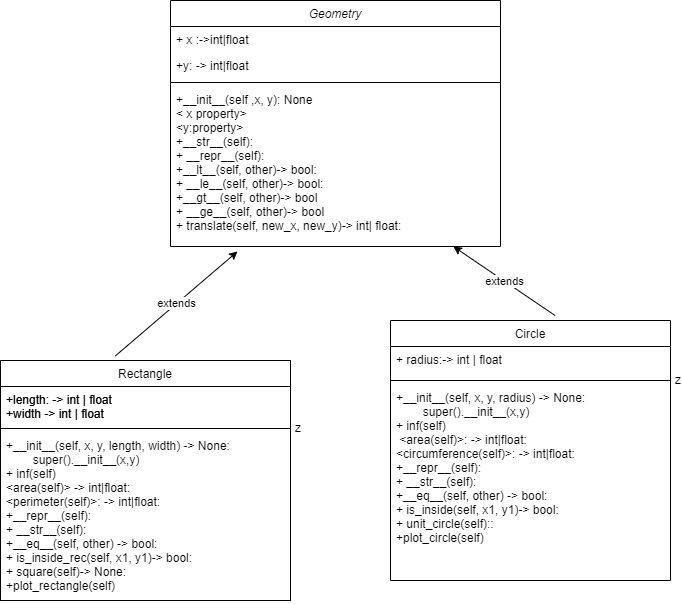

The diagram above was exported from draw.io. Its source (the exported page's mxGraphModel, read from the mxfile embedded in the PNG):
<mxGraphModel dx="1469" dy="819" grid="1" gridSize="10" guides="1" tooltips="1" connect="1" arrows="1" fold="1" page="1" pageScale="1" pageWidth="827" pageHeight="1169" math="0" shadow="0">
  <root>
    <mxCell id="WIyWlLk6GJQsqaUBKTNV-0" />
    <mxCell id="WIyWlLk6GJQsqaUBKTNV-1" parent="WIyWlLk6GJQsqaUBKTNV-0" />
    <mxCell id="zkfFHV4jXpPFQw0GAbJ--0" value="Geometry" style="swimlane;fontStyle=2;align=center;verticalAlign=top;childLayout=stackLayout;horizontal=1;startSize=26;horizontalStack=0;resizeParent=1;resizeLast=0;collapsible=1;marginBottom=0;rounded=0;shadow=0;strokeWidth=1;" parent="WIyWlLk6GJQsqaUBKTNV-1" vertex="1">
      <mxGeometry x="290" y="30" width="330" height="246" as="geometry">
        <mxRectangle x="230" y="140" width="160" height="26" as="alternateBounds" />
      </mxGeometry>
    </mxCell>
    <mxCell id="zkfFHV4jXpPFQw0GAbJ--1" value="+ x :-&gt;int|float" style="text;align=left;verticalAlign=top;spacingLeft=4;spacingRight=4;overflow=hidden;rotatable=0;points=[[0,0.5],[1,0.5]];portConstraint=eastwest;" parent="zkfFHV4jXpPFQw0GAbJ--0" vertex="1">
      <mxGeometry y="26" width="330" height="26" as="geometry" />
    </mxCell>
    <mxCell id="zkfFHV4jXpPFQw0GAbJ--2" value="+y: -&gt; int|float" style="text;align=left;verticalAlign=top;spacingLeft=4;spacingRight=4;overflow=hidden;rotatable=0;points=[[0,0.5],[1,0.5]];portConstraint=eastwest;rounded=0;shadow=0;html=0;" parent="zkfFHV4jXpPFQw0GAbJ--0" vertex="1">
      <mxGeometry y="52" width="330" height="26" as="geometry" />
    </mxCell>
    <mxCell id="zkfFHV4jXpPFQw0GAbJ--4" value="" style="line;html=1;strokeWidth=1;align=left;verticalAlign=middle;spacingTop=-1;spacingLeft=3;spacingRight=3;rotatable=0;labelPosition=right;points=[];portConstraint=eastwest;" parent="zkfFHV4jXpPFQw0GAbJ--0" vertex="1">
      <mxGeometry y="78" width="330" height="8" as="geometry" />
    </mxCell>
    <mxCell id="zkfFHV4jXpPFQw0GAbJ--3" value="+__init__(self ,x, y): None&#10;&lt; x property&gt;&#10;&lt;y:property&gt;&#10;+__str__(self):&#10;+ __repr__(self):&#10;+__lt__(self, other)-&gt; bool: &#10;+ __le__(self, other)-&gt; bool:&#10;+__gt__(self, other)-&gt; bool &#10;+ __ge__(self, other)-&gt; bool  &#10;+ translate(self, new_x, new_y)-&gt; int| float:&#10;&#10;" style="text;align=left;verticalAlign=top;spacingLeft=4;spacingRight=4;overflow=hidden;rotatable=0;points=[[0,0.5],[1,0.5]];portConstraint=eastwest;rounded=0;shadow=0;html=0;" parent="zkfFHV4jXpPFQw0GAbJ--0" vertex="1">
      <mxGeometry y="86" width="330" height="160" as="geometry" />
    </mxCell>
    <mxCell id="zkfFHV4jXpPFQw0GAbJ--6" value="Rectangle" style="swimlane;fontStyle=0;align=center;verticalAlign=top;childLayout=stackLayout;horizontal=1;startSize=26;horizontalStack=0;resizeParent=1;resizeLast=0;collapsible=1;marginBottom=0;rounded=0;shadow=0;strokeWidth=1;" parent="WIyWlLk6GJQsqaUBKTNV-1" vertex="1">
      <mxGeometry x="120" y="390" width="290" height="240" as="geometry">
        <mxRectangle x="130" y="380" width="160" height="26" as="alternateBounds" />
      </mxGeometry>
    </mxCell>
    <mxCell id="zkfFHV4jXpPFQw0GAbJ--7" value="+length: -&gt; int | float&#10;+width -&gt; int | float&#10;" style="text;align=left;verticalAlign=top;spacingLeft=4;spacingRight=4;overflow=hidden;rotatable=0;points=[[0,0.5],[1,0.5]];portConstraint=eastwest;" parent="zkfFHV4jXpPFQw0GAbJ--6" vertex="1">
      <mxGeometry y="26" width="290" height="38" as="geometry" />
    </mxCell>
    <mxCell id="zkfFHV4jXpPFQw0GAbJ--9" value="z" style="line;html=1;strokeWidth=1;align=left;verticalAlign=middle;spacingTop=-1;spacingLeft=3;spacingRight=3;rotatable=0;labelPosition=right;points=[];portConstraint=eastwest;" parent="zkfFHV4jXpPFQw0GAbJ--6" vertex="1">
      <mxGeometry y="64" width="290" height="8" as="geometry" />
    </mxCell>
    <mxCell id="zkfFHV4jXpPFQw0GAbJ--11" value="+__init__(self, x, y, length, width) -&gt; None:&#10;        super().__init__(x,y)&#10;+ inf(self)&#10;&lt;area(self)&gt; -&gt; int|float: &#10;&lt;perimeter(self)&gt;: -&gt; int|float:&#10;+__repr__(self):&#10;+ __str__(self):&#10;+__eq__(self, other) -&gt; bool:&#10;+ is_inside_rec(self, x1, y1)-&gt; bool:&#10;+ square(self)-&gt; None:&#10;+plot_rectangle(self)" style="text;align=left;verticalAlign=top;spacingLeft=4;spacingRight=4;overflow=hidden;rotatable=0;points=[[0,0.5],[1,0.5]];portConstraint=eastwest;" parent="zkfFHV4jXpPFQw0GAbJ--6" vertex="1">
      <mxGeometry y="72" width="290" height="168" as="geometry" />
    </mxCell>
    <mxCell id="57HgC6EqrdPvUklzKnXq-4" value="Circle" style="swimlane;fontStyle=0;align=center;verticalAlign=top;childLayout=stackLayout;horizontal=1;startSize=26;horizontalStack=0;resizeParent=1;resizeLast=0;collapsible=1;marginBottom=0;rounded=0;shadow=0;strokeWidth=1;" parent="WIyWlLk6GJQsqaUBKTNV-1" vertex="1">
      <mxGeometry x="510" y="350" width="280" height="260" as="geometry">
        <mxRectangle x="130" y="380" width="160" height="26" as="alternateBounds" />
      </mxGeometry>
    </mxCell>
    <mxCell id="57HgC6EqrdPvUklzKnXq-6" value="+ radius:-&gt; int | float" style="text;align=left;verticalAlign=top;spacingLeft=4;spacingRight=4;overflow=hidden;rotatable=0;points=[[0,0.5],[1,0.5]];portConstraint=eastwest;" parent="57HgC6EqrdPvUklzKnXq-4" vertex="1">
      <mxGeometry y="26" width="280" height="30" as="geometry" />
    </mxCell>
    <mxCell id="57HgC6EqrdPvUklzKnXq-7" value="z" style="line;html=1;strokeWidth=1;align=left;verticalAlign=middle;spacingTop=-1;spacingLeft=3;spacingRight=3;rotatable=0;labelPosition=right;points=[];portConstraint=eastwest;" parent="57HgC6EqrdPvUklzKnXq-4" vertex="1">
      <mxGeometry y="56" width="280" height="8" as="geometry" />
    </mxCell>
    <mxCell id="57HgC6EqrdPvUklzKnXq-8" value="+__init__(self, x, y, radius) -&gt; None:&#10;        super().__init__(x,y)&#10;+ inf(self)&#10; &lt;area(self)&gt;: -&gt; int|float:&#10;&lt;circumference(self)&gt;: -&gt; int|float:&#10;+__repr__(self):&#10;+ __str__(self):&#10;+__eq__(self, other) -&gt; bool:&#10;+ is_inside(self, x1, y1)-&gt; bool:&#10;+ unit_circle(self)::&#10;+plot_circle(self)" style="text;align=left;verticalAlign=top;spacingLeft=4;spacingRight=4;overflow=hidden;rotatable=0;points=[[0,0.5],[1,0.5]];portConstraint=eastwest;" parent="57HgC6EqrdPvUklzKnXq-4" vertex="1">
      <mxGeometry y="64" width="280" height="172" as="geometry" />
    </mxCell>
    <mxCell id="57HgC6EqrdPvUklzKnXq-15" value="extends" style="endArrow=classic;html=1;rounded=0;exitX=0.588;exitY=-0.019;exitDx=0;exitDy=0;exitPerimeter=0;" parent="WIyWlLk6GJQsqaUBKTNV-1" source="57HgC6EqrdPvUklzKnXq-4" target="zkfFHV4jXpPFQw0GAbJ--3" edge="1">
      <mxGeometry width="50" height="50" relative="1" as="geometry">
        <mxPoint x="390" y="340" as="sourcePoint" />
        <mxPoint x="530" y="250" as="targetPoint" />
      </mxGeometry>
    </mxCell>
    <mxCell id="_W7L9ZUULHgbv_JYeCjw-10" value="Rectangle" style="swimlane;fontStyle=0;align=center;verticalAlign=top;childLayout=stackLayout;horizontal=1;startSize=26;horizontalStack=0;resizeParent=1;resizeLast=0;collapsible=1;marginBottom=0;rounded=0;shadow=0;strokeWidth=1;" parent="WIyWlLk6GJQsqaUBKTNV-1" vertex="1">
      <mxGeometry x="120" y="390" width="290" height="240" as="geometry">
        <mxRectangle x="130" y="380" width="160" height="26" as="alternateBounds" />
      </mxGeometry>
    </mxCell>
    <mxCell id="_W7L9ZUULHgbv_JYeCjw-11" value="+length: -&gt; int | float&#10;+width -&gt; int | float&#10;" style="text;align=left;verticalAlign=top;spacingLeft=4;spacingRight=4;overflow=hidden;rotatable=0;points=[[0,0.5],[1,0.5]];portConstraint=eastwest;" parent="_W7L9ZUULHgbv_JYeCjw-10" vertex="1">
      <mxGeometry y="26" width="290" height="38" as="geometry" />
    </mxCell>
    <mxCell id="_W7L9ZUULHgbv_JYeCjw-18" value="extends" style="endArrow=classic;html=1;rounded=0;exitX=0.396;exitY=-0.019;exitDx=0;exitDy=0;exitPerimeter=0;entryX=0.203;entryY=1.031;entryDx=0;entryDy=0;entryPerimeter=0;" parent="WIyWlLk6GJQsqaUBKTNV-1" source="_W7L9ZUULHgbv_JYeCjw-10" edge="1" target="zkfFHV4jXpPFQw0GAbJ--3">
      <mxGeometry width="50" height="50" relative="1" as="geometry">
        <mxPoint x="390" y="340" as="sourcePoint" />
        <mxPoint x="400" y="250" as="targetPoint" />
      </mxGeometry>
    </mxCell>
  </root>
</mxGraphModel>